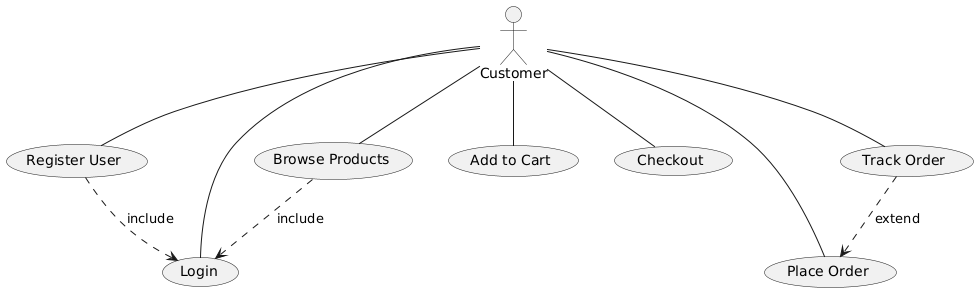

The diagram above was rendered by PlantUML. Its source (embedded in the PNG):
@startuml
actor Customer
 
Customer -- (Register User)
Customer -- (Login)
Customer -- (Browse Products)
Customer -- (Add to Cart)
Customer -- (Checkout)
Customer -- (Place Order)
Customer -- (Track Order)
 
(Register User) ..> (Login) : include
(Browse Products) ..> (Login) : include
(Track Order) ..> (Place Order) : extend
@enduml